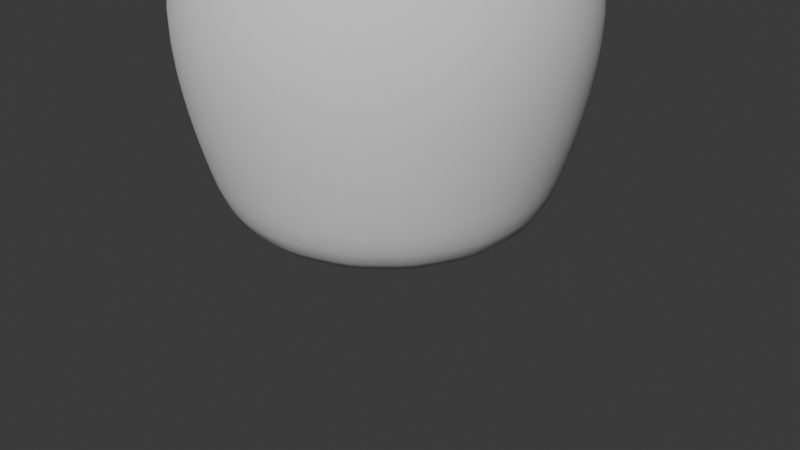 # Source: vase8.blend  (saved by Blender 4.2.66; exported with 4.5.12 LTS)
import bpy
from mathutils import Matrix  # noqa: F401  (used for matrix-valued properties, if any)

bpy.ops.wm.read_factory_settings(use_empty=True)
scene = bpy.context.scene
scene.name = 'Scene'

# ---- collections
col_collection = bpy.data.collections.new('Collection'); scene.collection.children.link(col_collection)

# ---- world
world_world = bpy.data.worlds.new('World'); scene.world = world_world
world_world.use_nodes = True; world_world.node_tree.nodes.clear()
_N = world_world.node_tree.nodes; _L = world_world.node_tree.links
n0 = _N.new('ShaderNodeOutputWorld'); n0.name = 'World Output'; n0.location = (300, 300)
n1 = _N.new('ShaderNodeBackground'); n1.name = 'Background'; n1.location = (10, 300)
n1.inputs[0].default_value = (0.05088, 0.05088, 0.05088, 1.0)
_L.new(n1.outputs[0], n0.inputs[0])
n0.is_active_output = True
world_world.color = (0.05088, 0.05088, 0.05088)
world_world.sun_shadow_jitter_overblur = 0.0

# ---- cameras
cam_camera = bpy.data.cameras.new('Camera')
cam_camera.clip_end = 100.0
cam_camera.ortho_scale = 7.314

# ---- meshes
me_vert = bpy.data.meshes.new('Vert')
me_vert.from_pydata([(0.0, 0.0, 0.0), (1.538, 0.0, 0.0), (1.798, -0.03642, 0.791), (1.969, -0.02091, 1.407), (2.114, 0.07502, 2.486)], [(0, 1), (1, 2), (2, 3), (3, 4)], [])
_uv = me_vert.uv_layers.new(name='UVMap')
_uv.uv.foreach_set('vector', [])
me_vert.update()
me_plane_001 = bpy.data.meshes.new('Plane.001')
me_plane_001.from_pydata([(-0.9712, -1.0, -0.1887), (1.029, -1.0, -0.1887), (-0.9712, 1.0, -0.1887), (1.029, 1.0, -0.1887), (2.812, -0.7962, -1.657), (2.812, 1.204, -1.657), (2.659, -0.8686, -4.275), (2.659, 1.131, -4.275), (0.6035, -1.186, -6.709), (0.4116, 0.7899, -6.652), (-1.628, -1.48, -6.827), (-1.628, 0.5197, -6.827), (-3.15, -1.629, -4.304), (-3.15, 0.3712, -4.304)], [], [(0, 1, 3, 2), (3, 1, 4, 5), (5, 4, 6, 7), (7, 6, 8, 9), (9, 8, 10, 11), (11, 10, 12, 13)])
me_plane_001.polygons.foreach_set('use_smooth', [True] * 6)
_uv = me_plane_001.uv_layers.new(name='UVMap')
_uv.uv.foreach_set('vector', [0.0, 0.0, 1.0, 0.0, 1.0, 1.0, 0.0, 1.0, 1.0, 1.0, 1.0, 0.0, 1.0, 0.0, 1.0, 1.0, 1.0, 1.0, 1.0, 0.0, 1.0, 0.0, 1.0, 1.0, 1.0, 1.0, 1.0, 0.0, 1.0, 0.0, 1.0, 1.0, 1.0, 1.0, 1.0, 0.0, 1.0, 0.0, 1.0, 1.0, 1.0, 1.0, 1.0, 0.0, 1.0, 0.0, 1.0, 1.0])
me_plane_001.update()
me_vert_002 = bpy.data.meshes.new('Vert.002')
me_vert_002.from_pydata([(0.0, 0.0, 0.0), (1.538, 0.0, 0.0), (1.798, -0.03642, 0.791), (1.969, -0.02091, 1.407), (2.114, 0.07502, 2.486)], [(0, 1), (1, 2), (2, 3), (3, 4)], [])
_uv = me_vert_002.uv_layers.new(name='UVMap')
_uv.uv.foreach_set('vector', [])
me_vert_002.update()
me_plane_002 = bpy.data.meshes.new('Plane.002')
me_plane_002.from_pydata([(-1.0, -1.0, 0.0), (1.0, -1.0, 0.0), (-1.0, 1.0, 0.0), (1.0, 1.0, 0.0)], [], [(0, 1, 3, 2)])
me_plane_002.polygons.foreach_set('use_smooth', [True] * 1)
_uv = me_plane_002.uv_layers.new(name='UVMap')
_uv.uv.foreach_set('vector', [0.0, 0.0, 1.0, 0.0, 1.0, 1.0, 0.0, 1.0])
me_plane_002.update()
me_vert_003 = bpy.data.meshes.new('Vert.003')
me_vert_003.from_pydata([(0.0, 0.0, 0.0), (1.538, 0.0, 0.0), (1.798, -0.03642, 0.791), (1.969, -0.02091, 1.407), (2.114, 0.07502, 2.486), (1.628, 0.05126, 3.771), (1.433, 0.04175, 5.171), (1.725, 0.05601, 5.891), (2.094, 0.07407, 5.833)], [(0, 1), (1, 2), (2, 3), (3, 4), (4, 5), (5, 6), (6, 7), (7, 8)], [])
_uv = me_vert_003.uv_layers.new(name='UVMap')
_uv.uv.foreach_set('vector', [])
me_vert_003.update()
me_plane_003 = bpy.data.meshes.new('Plane.003')
me_plane_003.from_pydata([(-1.0, -1.0, 0.0), (1.0, -1.0, 0.0), (-1.0, 1.0, 0.0), (1.0, 1.0, 0.0)], [], [(0, 1, 3, 2)])
me_plane_003.polygons.foreach_set('use_smooth', [True] * 1)
_uv = me_plane_003.uv_layers.new(name='UVMap')
_uv.uv.foreach_set('vector', [0.0, 0.0, 1.0, 0.0, 1.0, 1.0, 0.0, 1.0])
me_plane_003.update()
me_vert_004 = bpy.data.meshes.new('Vert.004')
me_vert_004.from_pydata([(0.0, 0.0, 0.0), (2.037, 0.0, 0.0), (2.037, 0.0, 4.396), (2.037, 0.0, 0.4763), (2.037, 0.0, 0.0), (2.037, -1.027e-07, 5.16)], [(0, 1), (3, 2), (4, 3), (1, 4), (2, 5)], [])
_uv = me_vert_004.uv_layers.new(name='UVMap')
_uv.uv.foreach_set('vector', [])
me_vert_004.update()
me_plane_004 = bpy.data.meshes.new('Plane.004')
me_plane_004.from_pydata([(-3.54, -1.0, 4.019), (-1.54, -1.0, 4.019), (-3.54, 1.0, 4.019), (-1.54, 1.0, 4.019), (0.4462, -1.0, 2.656), (0.4462, 1.0, 2.656), (0.4715, -1.0, -0.105), (0.4715, 1.0, -0.105), (-1.746, -1.0, -2.727), (-1.746, 1.0, -2.727), (-3.974, -1.0, -3.419), (-3.974, 1.0, -3.419), (-5.608, -1.0, -3.425), (-5.608, 1.0, -3.425), (-6.891, -1.0, -1.849), (-6.891, 1.0, -1.849), (-3.54, -0.3262, 4.019), (-1.54, -0.3262, 4.019), (0.4462, -0.3262, 2.656), (0.4715, -0.3262, -0.105), (-1.746, -0.3262, -2.727), (-3.974, -0.3262, -3.419), (-5.608, -0.3262, -3.425), (-6.891, -0.3262, -1.849), (-1.54, 0.5101, 4.019), (0.4462, 0.5101, 2.656), (0.4715, 0.5101, -0.105), (-1.746, 0.5101, -2.727), (-3.974, 0.5101, -3.419), (-5.608, 0.5101, -3.425), (-6.891, 0.5101, -1.849), (-3.54, 0.5101, 4.019)], [], [(31, 24, 3, 2), (17, 1, 4, 18), (18, 4, 6, 19), (19, 6, 8, 20), (20, 8, 10, 21), (21, 10, 12, 22), (22, 12, 14, 23), (29, 22, 23, 30), (28, 21, 22, 29), (27, 20, 21, 28), (26, 19, 20, 27), (25, 18, 19, 26), (24, 17, 18, 25), (0, 1, 17, 16), (3, 24, 25, 5), (5, 25, 26, 7), (7, 26, 27, 9), (9, 27, 28, 11), (11, 28, 29, 13), (13, 29, 30, 15), (16, 17, 24, 31)])
me_plane_004.polygons.foreach_set('use_smooth', [True] * 21)
_uv = me_plane_004.uv_layers.new(name='UVMap')
_uv.uv.foreach_set('vector', [0.0, 0.755, 1.0, 0.755, 1.0, 1.0, 0.0, 1.0, 1.0, 0.3369, 1.0, 0.0, 1.0, 0.0, 1.0, 0.3369, 1.0, 0.3369, 1.0, 0.0, 1.0, 0.0, 1.0, 0.3369, 1.0, 0.3369, 1.0, 0.0, 1.0, 0.0, 1.0, 0.3369, 1.0, 0.3369, 1.0, 0.0, 1.0, 0.0, 1.0, 0.3369, 1.0, 0.3369, 1.0, 0.0, 1.0, 0.0, 1.0, 0.3369, 1.0, 0.3369, 1.0, 0.0, 1.0, 0.0, 1.0, 0.3369, 1.0, 0.755, 1.0, 0.3369, 1.0, 0.3369, 1.0, 0.755, 1.0, 0.755, 1.0, 0.3369, 1.0, 0.3369, 1.0, 0.755, 1.0, 0.755, 1.0, 0.3369, 1.0, 0.3369, 1.0, 0.755, 1.0, 0.755, 1.0, 0.3369, 1.0, 0.3369, 1.0, 0.755, 1.0, 0.755, 1.0, 0.3369, 1.0, 0.3369, 1.0, 0.755, 1.0, 0.755, 1.0, 0.3369, 1.0, 0.3369, 1.0, 0.755, 0.0, 0.0, 1.0, 0.0, 1.0, 0.3369, 0.0, 0.3369, 1.0, 1.0, 1.0, 0.755, 1.0, 0.755, 1.0, 1.0, 1.0, 1.0, 1.0, 0.755, 1.0, 0.755, 1.0, 1.0, 1.0, 1.0, 1.0, 0.755, 1.0, 0.755, 1.0, 1.0, 1.0, 1.0, 1.0, 0.755, 1.0, 0.755, 1.0, 1.0, 1.0, 1.0, 1.0, 0.755, 1.0, 0.755, 1.0, 1.0, 1.0, 1.0, 1.0, 0.755, 1.0, 0.755, 1.0, 1.0, 0.0, 0.3369, 1.0, 0.3369, 1.0, 0.755, 0.0, 0.755])
me_plane_004.update()

# ---- objects
ob_camera = bpy.data.objects.new('Camera', cam_camera)
ob_vert = bpy.data.objects.new('Vert', me_vert)
ob_plane = bpy.data.objects.new('Plane', me_plane_001)
ob_vert_001 = bpy.data.objects.new('Vert.001', me_vert_002)
ob_plane_001 = bpy.data.objects.new('Plane.001', me_plane_002)
ob_vert_002 = bpy.data.objects.new('Vert.002', me_vert_003)
ob_plane_002 = bpy.data.objects.new('Plane.002', me_plane_003)
ob_vert_003 = bpy.data.objects.new('Vert.003', me_vert_004)
ob_plane_003 = bpy.data.objects.new('Plane.003', me_plane_004)

# ---- transforms, parenting, visibility, modifiers, constraints
ob_camera.location = (7.359, -6.926, 4.958)
ob_camera.rotation_euler = (1.109, 0.0, 0.8149)
ob_camera.lock_rotations_4d = False
ob_camera.empty_display_type = 'ARROWS'
ob_camera.color = (0.0, 0.0, 0.0, 0.0)
ob_camera.display_type = 'WIRE'
ob_camera.lineart.crease_threshold = 0.0
ob_vert.location = (8.828, 0.0, 0.0)
_m = ob_vert.modifiers.new('Screw', 'SCREW')
_m.use_merge_vertices = True
_m = ob_vert.modifiers.new('Solidify', 'SOLIDIFY')
_m.thickness = -0.46
_m.offset = -0.8367
_m.use_even_offset = True
_m = ob_vert.modifiers.new('Subdivision', 'SUBSURF')
_m.levels = 2
ob_plane.parent = ob_vert
ob_plane.location = (1.977, -0.09249, 2.11)
ob_plane.rotation_euler = (0.05753, -0.2794, -0.1353)
ob_plane.scale = (0.2715, 0.2715, 0.2715)
_m = ob_plane.modifiers.new('Solidify', 'SOLIDIFY')
_m.thickness = 1.24
_m.offset = -0.9048
_m = ob_plane.modifiers.new('Subdivision', 'SUBSURF')
_m.levels = 2
ob_vert_001.location = (-12.61, 0.0, 0.0)
_m = ob_vert_001.modifiers.new('Screw', 'SCREW')
_m.use_merge_vertices = True
_m = ob_vert_001.modifiers.new('Solidify', 'SOLIDIFY')
_m.thickness = -0.46
_m.offset = -0.8367
_m.use_even_offset = True
_m = ob_vert_001.modifiers.new('Subdivision', 'SUBSURF')
_m.levels = 2
ob_plane_001.location = (-9.16, -1.933, 1.177)
ob_plane_001.scale = (0.3527, 0.3527, 0.3527)
_m = ob_plane_001.modifiers.new('Solidify', 'SOLIDIFY')
_m.thickness = 0.89
_m = ob_plane_001.modifiers.new('Subdivision', 'SUBSURF')
_m.levels = 2
ob_vert_002.location = (-0.1691, 0.0, 0.0)
_m = ob_vert_002.modifiers.new('Screw', 'SCREW')
_m.use_merge_vertices = True
_m = ob_vert_002.modifiers.new('Solidify', 'SOLIDIFY')
_m.thickness = -0.46
_m.offset = -0.8367
_m.use_even_offset = True
_m = ob_vert_002.modifiers.new('Subdivision', 'SUBSURF')
_m.levels = 2
ob_plane_002.location = (-9.16, -1.933, 1.177)
ob_plane_002.scale = (0.3527, 0.3527, 0.3527)
_m = ob_plane_002.modifiers.new('Solidify', 'SOLIDIFY')
_m.thickness = 0.89
_m = ob_plane_002.modifiers.new('Subdivision', 'SUBSURF')
_m.levels = 2
ob_vert_003.location = (15.77, 0.0, 0.0)
_m = ob_vert_003.modifiers.new('Screw', 'SCREW')
_m.use_merge_vertices = True
_m = ob_vert_003.modifiers.new('Solidify', 'SOLIDIFY')
_m.thickness = -0.46
_m.offset = -0.8367
_m.use_even_offset = True
_m = ob_vert_003.modifiers.new('Subdivision', 'SUBSURF')
_m.levels = 2
ob_plane_003.parent = ob_vert_003
ob_plane_003.location = (3.947, 0.0, 3.289)
ob_plane_003.rotation_euler = (1.46e-08, -0.4465, -6.432e-08)
ob_plane_003.scale = (0.4574, 0.4574, 0.4574)
_m = ob_plane_003.modifiers.new('Solidify', 'SOLIDIFY')
_m.thickness = 1.34
_m = ob_plane_003.modifiers.new('Subdivision', 'SUBSURF')
_m.levels = 2

# ---- collection membership
col_collection.objects.link(ob_camera)
col_collection.objects.link(ob_vert)
col_collection.objects.link(ob_plane)
col_collection.objects.link(ob_vert_001)
col_collection.objects.link(ob_plane_001)
col_collection.objects.link(ob_vert_002)
col_collection.objects.link(ob_plane_002)
col_collection.objects.link(ob_vert_003)
col_collection.objects.link(ob_plane_003)

# ---- scene / render settings (as saved in the file)
scene.camera = ob_camera
scene.frame_start = 1; scene.frame_end = 250; scene.frame_set(1)
scene.render.engine = 'BLENDER_EEVEE_NEXT'
bpy.context.view_layer.update()

# ---- added for rendering (the .blend has no usable light): sun
light_auto_sun = bpy.data.lights.new('AutoSun', 'SUN')
light_auto_sun.energy = 3.0
light_auto_sun.angle = 0.0523599
ob_auto_sun = bpy.data.objects.new('AutoSun', light_auto_sun)
scene.collection.objects.link(ob_auto_sun)
ob_auto_sun.rotation_euler = (0.872665, 0.174533, 0.523599)
bpy.context.view_layer.update()
